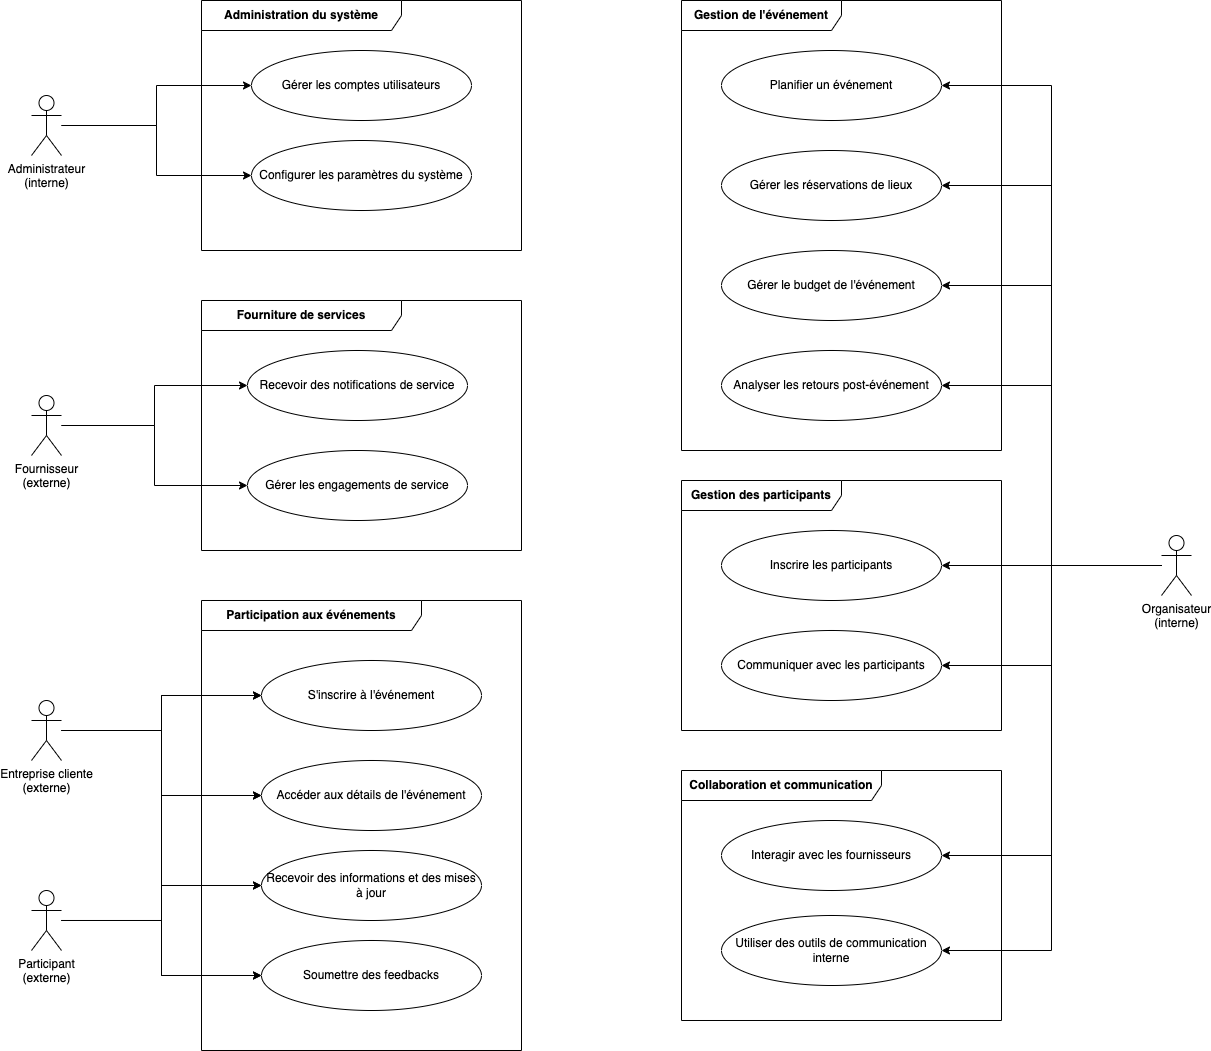

The diagram above was exported from draw.io. Its source (the exported page's mxGraphModel, read from the mxfile embedded in the PNG):
<mxGraphModel dx="1306" dy="2003" grid="1" gridSize="10" guides="1" tooltips="1" connect="1" arrows="1" fold="1" page="1" pageScale="1" pageWidth="827" pageHeight="1169" math="0" shadow="0">
  <root>
    <mxCell id="0" />
    <mxCell id="1" parent="0" />
    <mxCell id="I3yNbvI_W-anKSS0VZ_J-39" style="edgeStyle=orthogonalEdgeStyle;rounded=0;orthogonalLoop=1;jettySize=auto;html=1;entryX=0;entryY=0.5;entryDx=0;entryDy=0;" parent="1" source="I3yNbvI_W-anKSS0VZ_J-1" target="I3yNbvI_W-anKSS0VZ_J-13" edge="1">
      <mxGeometry relative="1" as="geometry" />
    </mxCell>
    <mxCell id="I3yNbvI_W-anKSS0VZ_J-40" style="edgeStyle=orthogonalEdgeStyle;rounded=0;orthogonalLoop=1;jettySize=auto;html=1;entryX=0;entryY=0.5;entryDx=0;entryDy=0;" parent="1" source="I3yNbvI_W-anKSS0VZ_J-1" target="I3yNbvI_W-anKSS0VZ_J-14" edge="1">
      <mxGeometry relative="1" as="geometry" />
    </mxCell>
    <mxCell id="I3yNbvI_W-anKSS0VZ_J-1" value="Administrateur&lt;br&gt;(interne)" style="shape=umlActor;verticalLabelPosition=bottom;verticalAlign=top;html=1;outlineConnect=0;" parent="1" vertex="1">
      <mxGeometry x="110" y="-105" width="30" height="60" as="geometry" />
    </mxCell>
    <mxCell id="I3yNbvI_W-anKSS0VZ_J-41" style="edgeStyle=orthogonalEdgeStyle;rounded=0;orthogonalLoop=1;jettySize=auto;html=1;entryX=1;entryY=0.5;entryDx=0;entryDy=0;" parent="1" source="I3yNbvI_W-anKSS0VZ_J-2" target="I3yNbvI_W-anKSS0VZ_J-15" edge="1">
      <mxGeometry relative="1" as="geometry" />
    </mxCell>
    <mxCell id="I3yNbvI_W-anKSS0VZ_J-42" style="edgeStyle=orthogonalEdgeStyle;rounded=0;orthogonalLoop=1;jettySize=auto;html=1;entryX=1;entryY=0.5;entryDx=0;entryDy=0;" parent="1" source="I3yNbvI_W-anKSS0VZ_J-2" target="I3yNbvI_W-anKSS0VZ_J-16" edge="1">
      <mxGeometry relative="1" as="geometry" />
    </mxCell>
    <mxCell id="I3yNbvI_W-anKSS0VZ_J-43" style="edgeStyle=orthogonalEdgeStyle;rounded=0;orthogonalLoop=1;jettySize=auto;html=1;entryX=1;entryY=0.5;entryDx=0;entryDy=0;" parent="1" source="I3yNbvI_W-anKSS0VZ_J-2" target="I3yNbvI_W-anKSS0VZ_J-19" edge="1">
      <mxGeometry relative="1" as="geometry" />
    </mxCell>
    <mxCell id="I3yNbvI_W-anKSS0VZ_J-44" style="edgeStyle=orthogonalEdgeStyle;rounded=0;orthogonalLoop=1;jettySize=auto;html=1;entryX=1;entryY=0.5;entryDx=0;entryDy=0;" parent="1" source="I3yNbvI_W-anKSS0VZ_J-2" target="I3yNbvI_W-anKSS0VZ_J-20" edge="1">
      <mxGeometry relative="1" as="geometry" />
    </mxCell>
    <mxCell id="I3yNbvI_W-anKSS0VZ_J-45" style="edgeStyle=orthogonalEdgeStyle;rounded=0;orthogonalLoop=1;jettySize=auto;html=1;entryX=1;entryY=0.5;entryDx=0;entryDy=0;" parent="1" source="I3yNbvI_W-anKSS0VZ_J-2" target="I3yNbvI_W-anKSS0VZ_J-17" edge="1">
      <mxGeometry relative="1" as="geometry" />
    </mxCell>
    <mxCell id="I3yNbvI_W-anKSS0VZ_J-46" style="edgeStyle=orthogonalEdgeStyle;rounded=0;orthogonalLoop=1;jettySize=auto;html=1;entryX=1;entryY=0.5;entryDx=0;entryDy=0;" parent="1" source="I3yNbvI_W-anKSS0VZ_J-2" target="I3yNbvI_W-anKSS0VZ_J-18" edge="1">
      <mxGeometry relative="1" as="geometry" />
    </mxCell>
    <mxCell id="I3yNbvI_W-anKSS0VZ_J-49" style="edgeStyle=orthogonalEdgeStyle;rounded=0;orthogonalLoop=1;jettySize=auto;html=1;entryX=1;entryY=0.5;entryDx=0;entryDy=0;" parent="1" source="I3yNbvI_W-anKSS0VZ_J-2" target="I3yNbvI_W-anKSS0VZ_J-31" edge="1">
      <mxGeometry relative="1" as="geometry" />
    </mxCell>
    <mxCell id="I3yNbvI_W-anKSS0VZ_J-50" style="edgeStyle=orthogonalEdgeStyle;rounded=0;orthogonalLoop=1;jettySize=auto;html=1;entryX=1;entryY=0.5;entryDx=0;entryDy=0;" parent="1" source="I3yNbvI_W-anKSS0VZ_J-2" target="I3yNbvI_W-anKSS0VZ_J-32" edge="1">
      <mxGeometry relative="1" as="geometry" />
    </mxCell>
    <mxCell id="I3yNbvI_W-anKSS0VZ_J-2" value="Organisateur&lt;br&gt;(interne)" style="shape=umlActor;verticalLabelPosition=bottom;verticalAlign=top;html=1;outlineConnect=0;" parent="1" vertex="1">
      <mxGeometry x="1240" y="335" width="30" height="60" as="geometry" />
    </mxCell>
    <mxCell id="I3yNbvI_W-anKSS0VZ_J-51" style="edgeStyle=orthogonalEdgeStyle;rounded=0;orthogonalLoop=1;jettySize=auto;html=1;entryX=0;entryY=0.5;entryDx=0;entryDy=0;" parent="1" source="I3yNbvI_W-anKSS0VZ_J-3" target="I3yNbvI_W-anKSS0VZ_J-22" edge="1">
      <mxGeometry relative="1" as="geometry" />
    </mxCell>
    <mxCell id="I3yNbvI_W-anKSS0VZ_J-52" style="edgeStyle=orthogonalEdgeStyle;rounded=0;orthogonalLoop=1;jettySize=auto;html=1;entryX=0;entryY=0.5;entryDx=0;entryDy=0;" parent="1" source="I3yNbvI_W-anKSS0VZ_J-3" target="I3yNbvI_W-anKSS0VZ_J-21" edge="1">
      <mxGeometry relative="1" as="geometry" />
    </mxCell>
    <mxCell id="I3yNbvI_W-anKSS0VZ_J-53" style="edgeStyle=orthogonalEdgeStyle;rounded=0;orthogonalLoop=1;jettySize=auto;html=1;entryX=0;entryY=0.5;entryDx=0;entryDy=0;" parent="1" source="I3yNbvI_W-anKSS0VZ_J-3" target="I3yNbvI_W-anKSS0VZ_J-23" edge="1">
      <mxGeometry relative="1" as="geometry" />
    </mxCell>
    <mxCell id="I3yNbvI_W-anKSS0VZ_J-54" style="edgeStyle=orthogonalEdgeStyle;rounded=0;orthogonalLoop=1;jettySize=auto;html=1;entryX=0;entryY=0.5;entryDx=0;entryDy=0;" parent="1" source="I3yNbvI_W-anKSS0VZ_J-3" target="I3yNbvI_W-anKSS0VZ_J-26" edge="1">
      <mxGeometry relative="1" as="geometry" />
    </mxCell>
    <mxCell id="I3yNbvI_W-anKSS0VZ_J-3" value="Entreprise cliente&lt;br&gt;(externe)" style="shape=umlActor;verticalLabelPosition=bottom;verticalAlign=top;html=1;outlineConnect=0;" parent="1" vertex="1">
      <mxGeometry x="110" y="500" width="30" height="60" as="geometry" />
    </mxCell>
    <mxCell id="I3yNbvI_W-anKSS0VZ_J-47" style="edgeStyle=orthogonalEdgeStyle;rounded=0;orthogonalLoop=1;jettySize=auto;html=1;entryX=0;entryY=0.5;entryDx=0;entryDy=0;" parent="1" source="I3yNbvI_W-anKSS0VZ_J-4" target="I3yNbvI_W-anKSS0VZ_J-24" edge="1">
      <mxGeometry relative="1" as="geometry" />
    </mxCell>
    <mxCell id="I3yNbvI_W-anKSS0VZ_J-48" style="edgeStyle=orthogonalEdgeStyle;rounded=0;orthogonalLoop=1;jettySize=auto;html=1;entryX=0;entryY=0.5;entryDx=0;entryDy=0;" parent="1" source="I3yNbvI_W-anKSS0VZ_J-4" target="I3yNbvI_W-anKSS0VZ_J-25" edge="1">
      <mxGeometry relative="1" as="geometry" />
    </mxCell>
    <mxCell id="I3yNbvI_W-anKSS0VZ_J-4" value="Fournisseur&lt;br&gt;(externe)" style="shape=umlActor;verticalLabelPosition=bottom;verticalAlign=top;html=1;outlineConnect=0;" parent="1" vertex="1">
      <mxGeometry x="110" y="195" width="30" height="60" as="geometry" />
    </mxCell>
    <mxCell id="I3yNbvI_W-anKSS0VZ_J-55" style="edgeStyle=orthogonalEdgeStyle;rounded=0;orthogonalLoop=1;jettySize=auto;html=1;entryX=0;entryY=0.5;entryDx=0;entryDy=0;" parent="1" source="I3yNbvI_W-anKSS0VZ_J-7" target="I3yNbvI_W-anKSS0VZ_J-22" edge="1">
      <mxGeometry relative="1" as="geometry" />
    </mxCell>
    <mxCell id="I3yNbvI_W-anKSS0VZ_J-56" style="edgeStyle=orthogonalEdgeStyle;rounded=0;orthogonalLoop=1;jettySize=auto;html=1;entryX=0;entryY=0.5;entryDx=0;entryDy=0;" parent="1" source="I3yNbvI_W-anKSS0VZ_J-7" target="I3yNbvI_W-anKSS0VZ_J-21" edge="1">
      <mxGeometry relative="1" as="geometry" />
    </mxCell>
    <mxCell id="I3yNbvI_W-anKSS0VZ_J-57" style="edgeStyle=orthogonalEdgeStyle;rounded=0;orthogonalLoop=1;jettySize=auto;html=1;entryX=0;entryY=0.5;entryDx=0;entryDy=0;" parent="1" source="I3yNbvI_W-anKSS0VZ_J-7" target="I3yNbvI_W-anKSS0VZ_J-26" edge="1">
      <mxGeometry relative="1" as="geometry" />
    </mxCell>
    <mxCell id="I3yNbvI_W-anKSS0VZ_J-58" style="edgeStyle=orthogonalEdgeStyle;rounded=0;orthogonalLoop=1;jettySize=auto;html=1;entryX=0;entryY=0.5;entryDx=0;entryDy=0;" parent="1" source="I3yNbvI_W-anKSS0VZ_J-7" target="I3yNbvI_W-anKSS0VZ_J-23" edge="1">
      <mxGeometry relative="1" as="geometry" />
    </mxCell>
    <mxCell id="I3yNbvI_W-anKSS0VZ_J-7" value="Participant&lt;div&gt;(externe)&lt;/div&gt;" style="shape=umlActor;verticalLabelPosition=bottom;verticalAlign=top;html=1;outlineConnect=0;" parent="1" vertex="1">
      <mxGeometry x="110" y="690" width="30" height="60" as="geometry" />
    </mxCell>
    <mxCell id="I3yNbvI_W-anKSS0VZ_J-13" value="Gérer les comptes utilisateurs" style="ellipse;html=1;whiteSpace=wrap;" parent="1" vertex="1">
      <mxGeometry x="330" y="-150" width="220" height="70" as="geometry" />
    </mxCell>
    <mxCell id="I3yNbvI_W-anKSS0VZ_J-14" value="Configurer les paramètres du système" style="ellipse;html=1;whiteSpace=wrap;" parent="1" vertex="1">
      <mxGeometry x="330" y="-60" width="220" height="70" as="geometry" />
    </mxCell>
    <mxCell id="I3yNbvI_W-anKSS0VZ_J-24" value="Recevoir des notifications de service" style="ellipse;html=1;whiteSpace=wrap;" parent="1" vertex="1">
      <mxGeometry x="326" y="150" width="220" height="70" as="geometry" />
    </mxCell>
    <mxCell id="I3yNbvI_W-anKSS0VZ_J-25" value="Gérer les engagements de service" style="ellipse;html=1;whiteSpace=wrap;" parent="1" vertex="1">
      <mxGeometry x="326" y="250" width="220" height="70" as="geometry" />
    </mxCell>
    <mxCell id="I3yNbvI_W-anKSS0VZ_J-29" value="&lt;b&gt;Gestion de l'événement&lt;/b&gt;" style="shape=umlFrame;whiteSpace=wrap;html=1;pointerEvents=0;recursiveResize=0;container=1;collapsible=0;width=160;" parent="1" vertex="1">
      <mxGeometry x="760" y="-200" width="320" height="450" as="geometry" />
    </mxCell>
    <mxCell id="I3yNbvI_W-anKSS0VZ_J-15" value="Planifier un événement" style="ellipse;html=1;whiteSpace=wrap;" parent="I3yNbvI_W-anKSS0VZ_J-29" vertex="1">
      <mxGeometry x="40" y="50" width="220" height="70" as="geometry" />
    </mxCell>
    <mxCell id="I3yNbvI_W-anKSS0VZ_J-16" value="Gérer les réservations de lieux" style="ellipse;html=1;whiteSpace=wrap;" parent="I3yNbvI_W-anKSS0VZ_J-29" vertex="1">
      <mxGeometry x="40" y="150" width="220" height="70" as="geometry" />
    </mxCell>
    <mxCell id="I3yNbvI_W-anKSS0VZ_J-20" value="Analyser les retours post-événement" style="ellipse;html=1;whiteSpace=wrap;" parent="I3yNbvI_W-anKSS0VZ_J-29" vertex="1">
      <mxGeometry x="40" y="350" width="220" height="70" as="geometry" />
    </mxCell>
    <mxCell id="I3yNbvI_W-anKSS0VZ_J-19" value="Gérer le budget de l'événement" style="ellipse;html=1;whiteSpace=wrap;" parent="I3yNbvI_W-anKSS0VZ_J-29" vertex="1">
      <mxGeometry x="40" y="250" width="220" height="70" as="geometry" />
    </mxCell>
    <mxCell id="I3yNbvI_W-anKSS0VZ_J-30" value="&lt;b&gt;Gestion des participants&lt;/b&gt;" style="shape=umlFrame;whiteSpace=wrap;html=1;pointerEvents=0;recursiveResize=0;container=1;collapsible=0;width=160;" parent="1" vertex="1">
      <mxGeometry x="760" y="280" width="320" height="250" as="geometry" />
    </mxCell>
    <mxCell id="I3yNbvI_W-anKSS0VZ_J-17" value="Inscrire les participants" style="ellipse;html=1;whiteSpace=wrap;" parent="I3yNbvI_W-anKSS0VZ_J-30" vertex="1">
      <mxGeometry x="40" y="50" width="220" height="70" as="geometry" />
    </mxCell>
    <mxCell id="I3yNbvI_W-anKSS0VZ_J-18" value="Communiquer avec les participants" style="ellipse;html=1;whiteSpace=wrap;" parent="I3yNbvI_W-anKSS0VZ_J-30" vertex="1">
      <mxGeometry x="40" y="150" width="220" height="70" as="geometry" />
    </mxCell>
    <mxCell id="I3yNbvI_W-anKSS0VZ_J-33" value="&lt;b&gt;Collaboration et communication&lt;/b&gt;" style="shape=umlFrame;whiteSpace=wrap;html=1;pointerEvents=0;recursiveResize=0;container=1;collapsible=0;width=200;height=30;" parent="1" vertex="1">
      <mxGeometry x="760" y="570" width="320" height="250" as="geometry" />
    </mxCell>
    <mxCell id="I3yNbvI_W-anKSS0VZ_J-31" value="Interagir avec les fournisseurs" style="ellipse;html=1;whiteSpace=wrap;" parent="I3yNbvI_W-anKSS0VZ_J-33" vertex="1">
      <mxGeometry x="40" y="50" width="220" height="70" as="geometry" />
    </mxCell>
    <mxCell id="I3yNbvI_W-anKSS0VZ_J-32" value="Utiliser des outils de communication interne" style="ellipse;html=1;whiteSpace=wrap;" parent="I3yNbvI_W-anKSS0VZ_J-33" vertex="1">
      <mxGeometry x="40" y="145" width="220" height="70" as="geometry" />
    </mxCell>
    <mxCell id="I3yNbvI_W-anKSS0VZ_J-34" value="&lt;b&gt;Administration du système&lt;/b&gt;" style="shape=umlFrame;whiteSpace=wrap;html=1;pointerEvents=0;recursiveResize=0;container=1;collapsible=0;width=200;height=30;" parent="1" vertex="1">
      <mxGeometry x="280" y="-200" width="320" height="250" as="geometry" />
    </mxCell>
    <mxCell id="I3yNbvI_W-anKSS0VZ_J-35" value="&lt;b&gt;Participation aux événements&lt;/b&gt;" style="shape=umlFrame;whiteSpace=wrap;html=1;pointerEvents=0;recursiveResize=0;container=1;collapsible=0;width=220;height=30;" parent="1" vertex="1">
      <mxGeometry x="280" y="400" width="320" height="450" as="geometry" />
    </mxCell>
    <mxCell id="I3yNbvI_W-anKSS0VZ_J-21" value="Accéder aux détails de l'événement" style="ellipse;html=1;whiteSpace=wrap;" parent="I3yNbvI_W-anKSS0VZ_J-35" vertex="1">
      <mxGeometry x="60" y="160" width="220" height="70" as="geometry" />
    </mxCell>
    <mxCell id="I3yNbvI_W-anKSS0VZ_J-22" value="S'inscrire à l'événement" style="ellipse;html=1;whiteSpace=wrap;" parent="I3yNbvI_W-anKSS0VZ_J-35" vertex="1">
      <mxGeometry x="60" y="60" width="220" height="70" as="geometry" />
    </mxCell>
    <mxCell id="I3yNbvI_W-anKSS0VZ_J-23" value="Soumettre des feedbacks" style="ellipse;html=1;whiteSpace=wrap;" parent="I3yNbvI_W-anKSS0VZ_J-35" vertex="1">
      <mxGeometry x="60" y="340" width="220" height="70" as="geometry" />
    </mxCell>
    <mxCell id="I3yNbvI_W-anKSS0VZ_J-26" value="Recevoir des informations et des mises à jour" style="ellipse;html=1;whiteSpace=wrap;" parent="I3yNbvI_W-anKSS0VZ_J-35" vertex="1">
      <mxGeometry x="60" y="250" width="220" height="70" as="geometry" />
    </mxCell>
    <mxCell id="I3yNbvI_W-anKSS0VZ_J-38" value="&lt;b&gt;Fourniture de services&lt;/b&gt;" style="shape=umlFrame;whiteSpace=wrap;html=1;pointerEvents=0;recursiveResize=0;container=1;collapsible=0;width=200;height=30;" parent="1" vertex="1">
      <mxGeometry x="280" y="100" width="320" height="250" as="geometry" />
    </mxCell>
  </root>
</mxGraphModel>